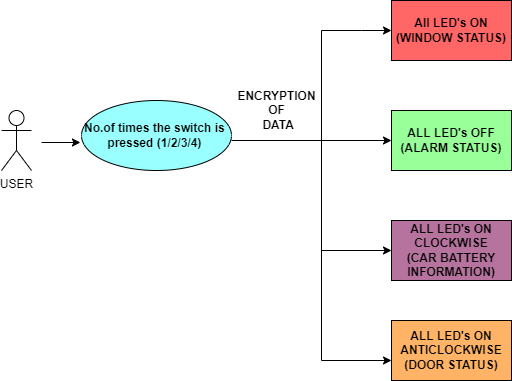

The diagram above was exported from draw.io. Its source (the exported page's mxGraphModel, read from the mxfile embedded in the PNG):
<mxGraphModel dx="868" dy="425" grid="1" gridSize="10" guides="1" tooltips="1" connect="1" arrows="1" fold="1" page="1" pageScale="1" pageWidth="850" pageHeight="1100" math="0" shadow="0">
  <root>
    <mxCell id="0" />
    <mxCell id="1" parent="0" />
    <mxCell id="Bqgg4rzlXr39xx98nHiJ-1" value="USER" style="shape=umlActor;verticalLabelPosition=bottom;verticalAlign=top;html=1;" parent="1" vertex="1">
      <mxGeometry x="50" y="170" width="30" height="60" as="geometry" />
    </mxCell>
    <mxCell id="Bqgg4rzlXr39xx98nHiJ-2" value="&lt;b&gt;No.of times the switch is&amp;nbsp;&lt;br&gt;pressed (1/2/3/4)&amp;nbsp;&lt;/b&gt;" style="ellipse;whiteSpace=wrap;html=1;fillColor=#99FFFF;" parent="1" vertex="1">
      <mxGeometry x="130" y="160" width="150" height="70" as="geometry" />
    </mxCell>
    <mxCell id="Bqgg4rzlXr39xx98nHiJ-3" value="" style="endArrow=classic;html=1;rounded=0;entryX=-0.007;entryY=0.6;entryDx=0;entryDy=0;entryPerimeter=0;" parent="1" target="Bqgg4rzlXr39xx98nHiJ-2" edge="1">
      <mxGeometry width="50" height="50" relative="1" as="geometry">
        <mxPoint x="90" y="202" as="sourcePoint" />
        <mxPoint x="150" y="190" as="targetPoint" />
      </mxGeometry>
    </mxCell>
    <mxCell id="Bqgg4rzlXr39xx98nHiJ-6" value="&lt;b&gt;All LED's ON&lt;br&gt;(WINDOW STATUS)&lt;/b&gt;" style="rounded=0;whiteSpace=wrap;html=1;fillColor=#FF6666;" parent="1" vertex="1">
      <mxGeometry x="440" y="60" width="120" height="60" as="geometry" />
    </mxCell>
    <mxCell id="Bqgg4rzlXr39xx98nHiJ-8" value="&lt;b&gt;ALL LED's OFF&lt;br&gt;(ALARM STATUS)&lt;/b&gt;" style="rounded=0;whiteSpace=wrap;html=1;fillColor=#99FF99;" parent="1" vertex="1">
      <mxGeometry x="440" y="170" width="120" height="60" as="geometry" />
    </mxCell>
    <mxCell id="Bqgg4rzlXr39xx98nHiJ-9" value="" style="endArrow=none;html=1;rounded=0;" parent="1" edge="1">
      <mxGeometry width="50" height="50" relative="1" as="geometry">
        <mxPoint x="370" y="420" as="sourcePoint" />
        <mxPoint x="370" y="90" as="targetPoint" />
      </mxGeometry>
    </mxCell>
    <mxCell id="Bqgg4rzlXr39xx98nHiJ-11" value="" style="endArrow=classic;html=1;rounded=0;entryX=0;entryY=0.5;entryDx=0;entryDy=0;" parent="1" target="Bqgg4rzlXr39xx98nHiJ-6" edge="1">
      <mxGeometry width="50" height="50" relative="1" as="geometry">
        <mxPoint x="370" y="90" as="sourcePoint" />
        <mxPoint x="420" y="90" as="targetPoint" />
        <Array as="points">
          <mxPoint x="410" y="90" />
        </Array>
      </mxGeometry>
    </mxCell>
    <mxCell id="Bqgg4rzlXr39xx98nHiJ-12" value="&lt;b&gt;ALL LED's ON CLOCKWISE&lt;br&gt;(CAR BATTERY INFORMATION)&lt;/b&gt;" style="rounded=0;whiteSpace=wrap;html=1;fillColor=#B5739D;" parent="1" vertex="1">
      <mxGeometry x="440" y="280" width="120" height="60" as="geometry" />
    </mxCell>
    <mxCell id="Bqgg4rzlXr39xx98nHiJ-13" value="" style="endArrow=classic;html=1;rounded=0;entryX=0;entryY=0.5;entryDx=0;entryDy=0;" parent="1" target="Bqgg4rzlXr39xx98nHiJ-8" edge="1">
      <mxGeometry width="50" height="50" relative="1" as="geometry">
        <mxPoint x="370" y="200" as="sourcePoint" />
        <mxPoint x="450" y="190" as="targetPoint" />
      </mxGeometry>
    </mxCell>
    <mxCell id="Bqgg4rzlXr39xx98nHiJ-14" value="" style="endArrow=classic;html=1;rounded=0;entryX=0;entryY=0.5;entryDx=0;entryDy=0;" parent="1" target="Bqgg4rzlXr39xx98nHiJ-12" edge="1">
      <mxGeometry width="50" height="50" relative="1" as="geometry">
        <mxPoint x="370" y="310" as="sourcePoint" />
        <mxPoint x="450" y="190" as="targetPoint" />
      </mxGeometry>
    </mxCell>
    <mxCell id="Bqgg4rzlXr39xx98nHiJ-15" value="" style="endArrow=classic;html=1;rounded=0;" parent="1" edge="1">
      <mxGeometry width="50" height="50" relative="1" as="geometry">
        <mxPoint x="370" y="420" as="sourcePoint" />
        <mxPoint x="440" y="420" as="targetPoint" />
      </mxGeometry>
    </mxCell>
    <mxCell id="Bqgg4rzlXr39xx98nHiJ-16" value="&lt;b&gt;ALL LED's ON ANTICLOCKWISE&lt;br&gt;(DOOR STATUS)&lt;/b&gt;" style="rounded=0;whiteSpace=wrap;html=1;fillColor=#FFB366;" parent="1" vertex="1">
      <mxGeometry x="440" y="380" width="120" height="60" as="geometry" />
    </mxCell>
    <mxCell id="Bqgg4rzlXr39xx98nHiJ-18" value="" style="endArrow=none;html=1;rounded=0;" parent="1" edge="1">
      <mxGeometry width="50" height="50" relative="1" as="geometry">
        <mxPoint x="280" y="200" as="sourcePoint" />
        <mxPoint x="370" y="200" as="targetPoint" />
      </mxGeometry>
    </mxCell>
    <mxCell id="Bqgg4rzlXr39xx98nHiJ-20" value="&lt;b&gt;ENCRYPTION&lt;br&gt;OF&lt;br&gt;&amp;nbsp;DATA&lt;/b&gt;" style="text;html=1;align=center;verticalAlign=middle;resizable=0;points=[];autosize=1;strokeColor=none;fillColor=none;" parent="1" vertex="1">
      <mxGeometry x="280" y="145" width="90" height="50" as="geometry" />
    </mxCell>
  </root>
</mxGraphModel>